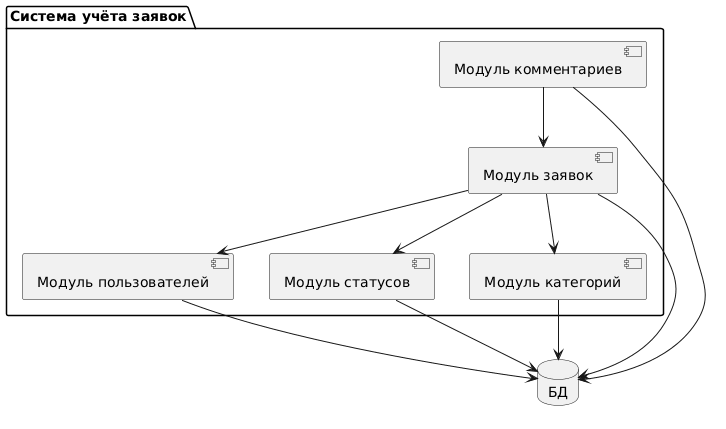

The diagram above was rendered by PlantUML. Its source (embedded in the PNG):
@startuml
skinparam componentStyle uml2

package "Система учёта заявок" {
  component "Модуль пользователей" as Users
  component "Модуль заявок" as Tickets
  component "Модуль статусов" as Statuses
  component "Модуль категорий" as Categories
  component "Модуль комментариев" as Comments
}

database "БД" as DB

Users --> DB
Tickets --> DB
Statuses --> DB
Categories --> DB
Comments --> DB

Tickets --> Users
Tickets --> Statuses
Tickets --> Categories
Comments --> Tickets
@enduml